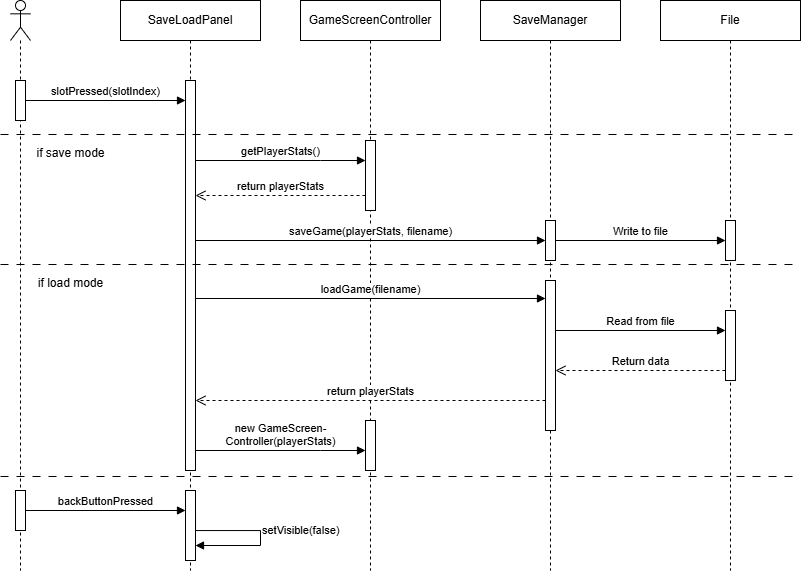

The diagram above was exported from draw.io. Its source (the exported page's mxGraphModel, read from the mxfile embedded in the PNG):
<mxGraphModel dx="830" dy="443" grid="1" gridSize="10" guides="1" tooltips="1" connect="1" arrows="1" fold="1" page="1" pageScale="1" pageWidth="850" pageHeight="1100" math="0" shadow="0">
  <root>
    <mxCell id="0" />
    <mxCell id="1" parent="0" />
    <mxCell id="3qFaxTtZR_sUx9hn0ahr-9" value="" style="shape=umlLifeline;perimeter=lifelinePerimeter;whiteSpace=wrap;html=1;container=1;dropTarget=0;collapsible=0;recursiveResize=0;outlineConnect=0;portConstraint=eastwest;newEdgeStyle={&quot;curved&quot;:0,&quot;rounded&quot;:0};participant=umlActor;" vertex="1" parent="1">
      <mxGeometry x="130" y="120" width="20" height="570" as="geometry" />
    </mxCell>
    <mxCell id="3qFaxTtZR_sUx9hn0ahr-14" value="" style="html=1;points=[[0,0,0,0,5],[0,1,0,0,-5],[1,0,0,0,5],[1,1,0,0,-5]];perimeter=orthogonalPerimeter;outlineConnect=0;targetShapes=umlLifeline;portConstraint=eastwest;newEdgeStyle={&quot;curved&quot;:0,&quot;rounded&quot;:0};" vertex="1" parent="3qFaxTtZR_sUx9hn0ahr-9">
      <mxGeometry x="5" y="80" width="10" height="40" as="geometry" />
    </mxCell>
    <mxCell id="3qFaxTtZR_sUx9hn0ahr-65" value="" style="html=1;points=[[0,0,0,0,5],[0,1,0,0,-5],[1,0,0,0,5],[1,1,0,0,-5]];perimeter=orthogonalPerimeter;outlineConnect=0;targetShapes=umlLifeline;portConstraint=eastwest;newEdgeStyle={&quot;curved&quot;:0,&quot;rounded&quot;:0};" vertex="1" parent="3qFaxTtZR_sUx9hn0ahr-9">
      <mxGeometry x="5" y="490" width="10" height="40" as="geometry" />
    </mxCell>
    <mxCell id="3qFaxTtZR_sUx9hn0ahr-11" value="SaveLoadPanel" style="shape=umlLifeline;perimeter=lifelinePerimeter;whiteSpace=wrap;html=1;container=1;dropTarget=0;collapsible=0;recursiveResize=0;outlineConnect=0;portConstraint=eastwest;newEdgeStyle={&quot;curved&quot;:0,&quot;rounded&quot;:0};" vertex="1" parent="1">
      <mxGeometry x="240" y="120" width="140" height="570" as="geometry" />
    </mxCell>
    <mxCell id="3qFaxTtZR_sUx9hn0ahr-41" value="" style="html=1;points=[[0,0,0,0,5],[0,1,0,0,-5],[1,0,0,0,5],[1,1,0,0,-5]];perimeter=orthogonalPerimeter;outlineConnect=0;targetShapes=umlLifeline;portConstraint=eastwest;newEdgeStyle={&quot;curved&quot;:0,&quot;rounded&quot;:0};" vertex="1" parent="3qFaxTtZR_sUx9hn0ahr-11">
      <mxGeometry x="65" y="80" width="10" height="390" as="geometry" />
    </mxCell>
    <mxCell id="3qFaxTtZR_sUx9hn0ahr-66" value="" style="html=1;points=[[0,0,0,0,5],[0,1,0,0,-5],[1,0,0,0,5],[1,1,0,0,-5]];perimeter=orthogonalPerimeter;outlineConnect=0;targetShapes=umlLifeline;portConstraint=eastwest;newEdgeStyle={&quot;curved&quot;:0,&quot;rounded&quot;:0};" vertex="1" parent="3qFaxTtZR_sUx9hn0ahr-11">
      <mxGeometry x="65" y="490" width="10" height="70" as="geometry" />
    </mxCell>
    <mxCell id="3qFaxTtZR_sUx9hn0ahr-12" value="SaveManager" style="shape=umlLifeline;perimeter=lifelinePerimeter;whiteSpace=wrap;html=1;container=1;dropTarget=0;collapsible=0;recursiveResize=0;outlineConnect=0;portConstraint=eastwest;newEdgeStyle={&quot;curved&quot;:0,&quot;rounded&quot;:0};" vertex="1" parent="1">
      <mxGeometry x="600" y="120" width="140" height="570" as="geometry" />
    </mxCell>
    <mxCell id="3qFaxTtZR_sUx9hn0ahr-49" value="" style="html=1;points=[[0,0,0,0,5],[0,1,0,0,-5],[1,0,0,0,5],[1,1,0,0,-5]];perimeter=orthogonalPerimeter;outlineConnect=0;targetShapes=umlLifeline;portConstraint=eastwest;newEdgeStyle={&quot;curved&quot;:0,&quot;rounded&quot;:0};" vertex="1" parent="3qFaxTtZR_sUx9hn0ahr-12">
      <mxGeometry x="65" y="220" width="10" height="40" as="geometry" />
    </mxCell>
    <mxCell id="3qFaxTtZR_sUx9hn0ahr-55" value="" style="html=1;points=[[0,0,0,0,5],[0,1,0,0,-5],[1,0,0,0,5],[1,1,0,0,-5]];perimeter=orthogonalPerimeter;outlineConnect=0;targetShapes=umlLifeline;portConstraint=eastwest;newEdgeStyle={&quot;curved&quot;:0,&quot;rounded&quot;:0};" vertex="1" parent="3qFaxTtZR_sUx9hn0ahr-12">
      <mxGeometry x="65" y="280" width="10" height="150" as="geometry" />
    </mxCell>
    <mxCell id="3qFaxTtZR_sUx9hn0ahr-13" value="GameScreenController" style="shape=umlLifeline;perimeter=lifelinePerimeter;whiteSpace=wrap;html=1;container=1;dropTarget=0;collapsible=0;recursiveResize=0;outlineConnect=0;portConstraint=eastwest;newEdgeStyle={&quot;curved&quot;:0,&quot;rounded&quot;:0};" vertex="1" parent="1">
      <mxGeometry x="420" y="120" width="140" height="570" as="geometry" />
    </mxCell>
    <mxCell id="3qFaxTtZR_sUx9hn0ahr-45" value="" style="html=1;points=[[0,0,0,0,5],[0,1,0,0,-5],[1,0,0,0,5],[1,1,0,0,-5]];perimeter=orthogonalPerimeter;outlineConnect=0;targetShapes=umlLifeline;portConstraint=eastwest;newEdgeStyle={&quot;curved&quot;:0,&quot;rounded&quot;:0};" vertex="1" parent="3qFaxTtZR_sUx9hn0ahr-13">
      <mxGeometry x="65" y="140" width="10" height="70" as="geometry" />
    </mxCell>
    <mxCell id="3qFaxTtZR_sUx9hn0ahr-58" value="" style="html=1;points=[[0,0,0,0,5],[0,1,0,0,-5],[1,0,0,0,5],[1,1,0,0,-5]];perimeter=orthogonalPerimeter;outlineConnect=0;targetShapes=umlLifeline;portConstraint=eastwest;newEdgeStyle={&quot;curved&quot;:0,&quot;rounded&quot;:0};" vertex="1" parent="3qFaxTtZR_sUx9hn0ahr-13">
      <mxGeometry x="65" y="420" width="10" height="50" as="geometry" />
    </mxCell>
    <mxCell id="3qFaxTtZR_sUx9hn0ahr-15" value="File" style="shape=umlLifeline;perimeter=lifelinePerimeter;whiteSpace=wrap;html=1;container=1;dropTarget=0;collapsible=0;recursiveResize=0;outlineConnect=0;portConstraint=eastwest;newEdgeStyle={&quot;curved&quot;:0,&quot;rounded&quot;:0};" vertex="1" parent="1">
      <mxGeometry x="780" y="120" width="140" height="570" as="geometry" />
    </mxCell>
    <mxCell id="3qFaxTtZR_sUx9hn0ahr-51" value="" style="html=1;points=[[0,0,0,0,5],[0,1,0,0,-5],[1,0,0,0,5],[1,1,0,0,-5]];perimeter=orthogonalPerimeter;outlineConnect=0;targetShapes=umlLifeline;portConstraint=eastwest;newEdgeStyle={&quot;curved&quot;:0,&quot;rounded&quot;:0};" vertex="1" parent="3qFaxTtZR_sUx9hn0ahr-15">
      <mxGeometry x="65" y="220" width="10" height="40" as="geometry" />
    </mxCell>
    <mxCell id="3qFaxTtZR_sUx9hn0ahr-62" value="" style="html=1;points=[[0,0,0,0,5],[0,1,0,0,-5],[1,0,0,0,5],[1,1,0,0,-5]];perimeter=orthogonalPerimeter;outlineConnect=0;targetShapes=umlLifeline;portConstraint=eastwest;newEdgeStyle={&quot;curved&quot;:0,&quot;rounded&quot;:0};" vertex="1" parent="3qFaxTtZR_sUx9hn0ahr-15">
      <mxGeometry x="65" y="310" width="10" height="70" as="geometry" />
    </mxCell>
    <mxCell id="3qFaxTtZR_sUx9hn0ahr-42" value="slotPressed(slotIndex)" style="html=1;verticalAlign=bottom;endArrow=block;curved=0;rounded=0;" edge="1" parent="1" source="3qFaxTtZR_sUx9hn0ahr-14" target="3qFaxTtZR_sUx9hn0ahr-41">
      <mxGeometry width="80" relative="1" as="geometry">
        <mxPoint x="170" y="220" as="sourcePoint" />
        <mxPoint x="250" y="220" as="targetPoint" />
      </mxGeometry>
    </mxCell>
    <mxCell id="3qFaxTtZR_sUx9hn0ahr-43" value="if save mode" style="text;html=1;align=center;verticalAlign=middle;resizable=0;points=[];autosize=1;strokeColor=none;fillColor=none;" vertex="1" parent="1">
      <mxGeometry x="145" y="258" width="90" height="30" as="geometry" />
    </mxCell>
    <mxCell id="3qFaxTtZR_sUx9hn0ahr-44" value="" style="line;strokeWidth=1;fillColor=none;align=left;verticalAlign=middle;spacingTop=-1;spacingLeft=3;spacingRight=3;rotatable=0;labelPosition=right;points=[];portConstraint=eastwest;strokeColor=inherit;dashed=1;dashPattern=8 8;" vertex="1" parent="1">
      <mxGeometry x="120" y="250" width="800" height="8" as="geometry" />
    </mxCell>
    <mxCell id="3qFaxTtZR_sUx9hn0ahr-46" value="getPlayerStats()" style="html=1;verticalAlign=bottom;endArrow=block;curved=0;rounded=0;" edge="1" parent="1">
      <mxGeometry width="80" relative="1" as="geometry">
        <mxPoint x="315" y="280" as="sourcePoint" />
        <mxPoint x="485" y="280" as="targetPoint" />
        <Array as="points">
          <mxPoint x="440" y="280" />
        </Array>
      </mxGeometry>
    </mxCell>
    <mxCell id="3qFaxTtZR_sUx9hn0ahr-47" value="return playerStats" style="html=1;verticalAlign=bottom;endArrow=open;dashed=1;endSize=8;curved=0;rounded=0;" edge="1" parent="1">
      <mxGeometry relative="1" as="geometry">
        <mxPoint x="485" y="315" as="sourcePoint" />
        <mxPoint x="315" y="315" as="targetPoint" />
      </mxGeometry>
    </mxCell>
    <mxCell id="3qFaxTtZR_sUx9hn0ahr-50" value="saveGame(playerStats, filename)" style="html=1;verticalAlign=bottom;endArrow=block;curved=0;rounded=0;" edge="1" parent="1">
      <mxGeometry width="80" relative="1" as="geometry">
        <mxPoint x="315" y="360" as="sourcePoint" />
        <mxPoint x="665" y="360" as="targetPoint" />
      </mxGeometry>
    </mxCell>
    <mxCell id="3qFaxTtZR_sUx9hn0ahr-52" value="Write to file" style="html=1;verticalAlign=bottom;endArrow=block;curved=0;rounded=0;" edge="1" parent="1" target="3qFaxTtZR_sUx9hn0ahr-51">
      <mxGeometry width="80" relative="1" as="geometry">
        <mxPoint x="675" y="360" as="sourcePoint" />
        <mxPoint x="790" y="360" as="targetPoint" />
      </mxGeometry>
    </mxCell>
    <mxCell id="3qFaxTtZR_sUx9hn0ahr-53" value="" style="line;strokeWidth=1;fillColor=none;align=left;verticalAlign=middle;spacingTop=-1;spacingLeft=3;spacingRight=3;rotatable=0;labelPosition=right;points=[];portConstraint=eastwest;strokeColor=inherit;dashed=1;dashPattern=8 8;" vertex="1" parent="1">
      <mxGeometry x="120" y="380" width="800" height="8" as="geometry" />
    </mxCell>
    <mxCell id="3qFaxTtZR_sUx9hn0ahr-54" value="if load mode" style="text;html=1;align=center;verticalAlign=middle;resizable=0;points=[];autosize=1;strokeColor=none;fillColor=none;" vertex="1" parent="1">
      <mxGeometry x="145" y="388" width="90" height="30" as="geometry" />
    </mxCell>
    <mxCell id="3qFaxTtZR_sUx9hn0ahr-56" value="loadGame(filename)" style="html=1;verticalAlign=bottom;endArrow=block;curved=0;rounded=0;" edge="1" parent="1">
      <mxGeometry width="80" relative="1" as="geometry">
        <mxPoint x="315" y="418" as="sourcePoint" />
        <mxPoint x="665" y="418" as="targetPoint" />
      </mxGeometry>
    </mxCell>
    <mxCell id="3qFaxTtZR_sUx9hn0ahr-57" value="return playerStats" style="html=1;verticalAlign=bottom;endArrow=open;dashed=1;endSize=8;curved=0;rounded=0;" edge="1" parent="1">
      <mxGeometry relative="1" as="geometry">
        <mxPoint x="665" y="520" as="sourcePoint" />
        <mxPoint x="315" y="520" as="targetPoint" />
      </mxGeometry>
    </mxCell>
    <mxCell id="3qFaxTtZR_sUx9hn0ahr-59" value="new GameScreen-&lt;div&gt;Controller(playerStats)&lt;/div&gt;" style="html=1;verticalAlign=bottom;endArrow=block;curved=0;rounded=0;" edge="1" parent="1">
      <mxGeometry width="80" relative="1" as="geometry">
        <mxPoint x="315" y="570" as="sourcePoint" />
        <mxPoint x="485" y="570" as="targetPoint" />
        <Array as="points">
          <mxPoint x="440" y="570" />
        </Array>
      </mxGeometry>
    </mxCell>
    <mxCell id="3qFaxTtZR_sUx9hn0ahr-61" value="" style="line;strokeWidth=1;fillColor=none;align=left;verticalAlign=middle;spacingTop=-1;spacingLeft=3;spacingRight=3;rotatable=0;labelPosition=right;points=[];portConstraint=eastwest;strokeColor=inherit;dashed=1;dashPattern=8 8;" vertex="1" parent="1">
      <mxGeometry x="120" y="592" width="800" height="8" as="geometry" />
    </mxCell>
    <mxCell id="3qFaxTtZR_sUx9hn0ahr-63" value="Read from file" style="html=1;verticalAlign=bottom;endArrow=block;curved=0;rounded=0;" edge="1" parent="1" target="3qFaxTtZR_sUx9hn0ahr-62">
      <mxGeometry width="80" relative="1" as="geometry">
        <mxPoint x="675" y="450" as="sourcePoint" />
        <mxPoint x="790" y="450" as="targetPoint" />
      </mxGeometry>
    </mxCell>
    <mxCell id="3qFaxTtZR_sUx9hn0ahr-64" value="Return data" style="html=1;verticalAlign=bottom;endArrow=open;dashed=1;endSize=8;curved=0;rounded=0;" edge="1" parent="1" source="3qFaxTtZR_sUx9hn0ahr-62">
      <mxGeometry relative="1" as="geometry">
        <mxPoint x="790" y="490" as="sourcePoint" />
        <mxPoint x="675" y="490" as="targetPoint" />
      </mxGeometry>
    </mxCell>
    <mxCell id="3qFaxTtZR_sUx9hn0ahr-67" value="backButtonPressed" style="html=1;verticalAlign=bottom;endArrow=block;curved=0;rounded=0;" edge="1" parent="1">
      <mxGeometry width="80" relative="1" as="geometry">
        <mxPoint x="145" y="630" as="sourcePoint" />
        <mxPoint x="305" y="630" as="targetPoint" />
      </mxGeometry>
    </mxCell>
    <mxCell id="3qFaxTtZR_sUx9hn0ahr-69" value="setVisible(false)" style="html=1;align=left;spacingLeft=2;endArrow=block;rounded=0;edgeStyle=orthogonalEdgeStyle;curved=0;rounded=0;" edge="1" target="3qFaxTtZR_sUx9hn0ahr-66" parent="1">
      <mxGeometry relative="1" as="geometry">
        <mxPoint x="315" y="630" as="sourcePoint" />
        <Array as="points">
          <mxPoint x="315" y="650" />
          <mxPoint x="380" y="650" />
          <mxPoint x="380" y="665" />
        </Array>
        <mxPoint x="330" y="665" as="targetPoint" />
      </mxGeometry>
    </mxCell>
  </root>
</mxGraphModel>